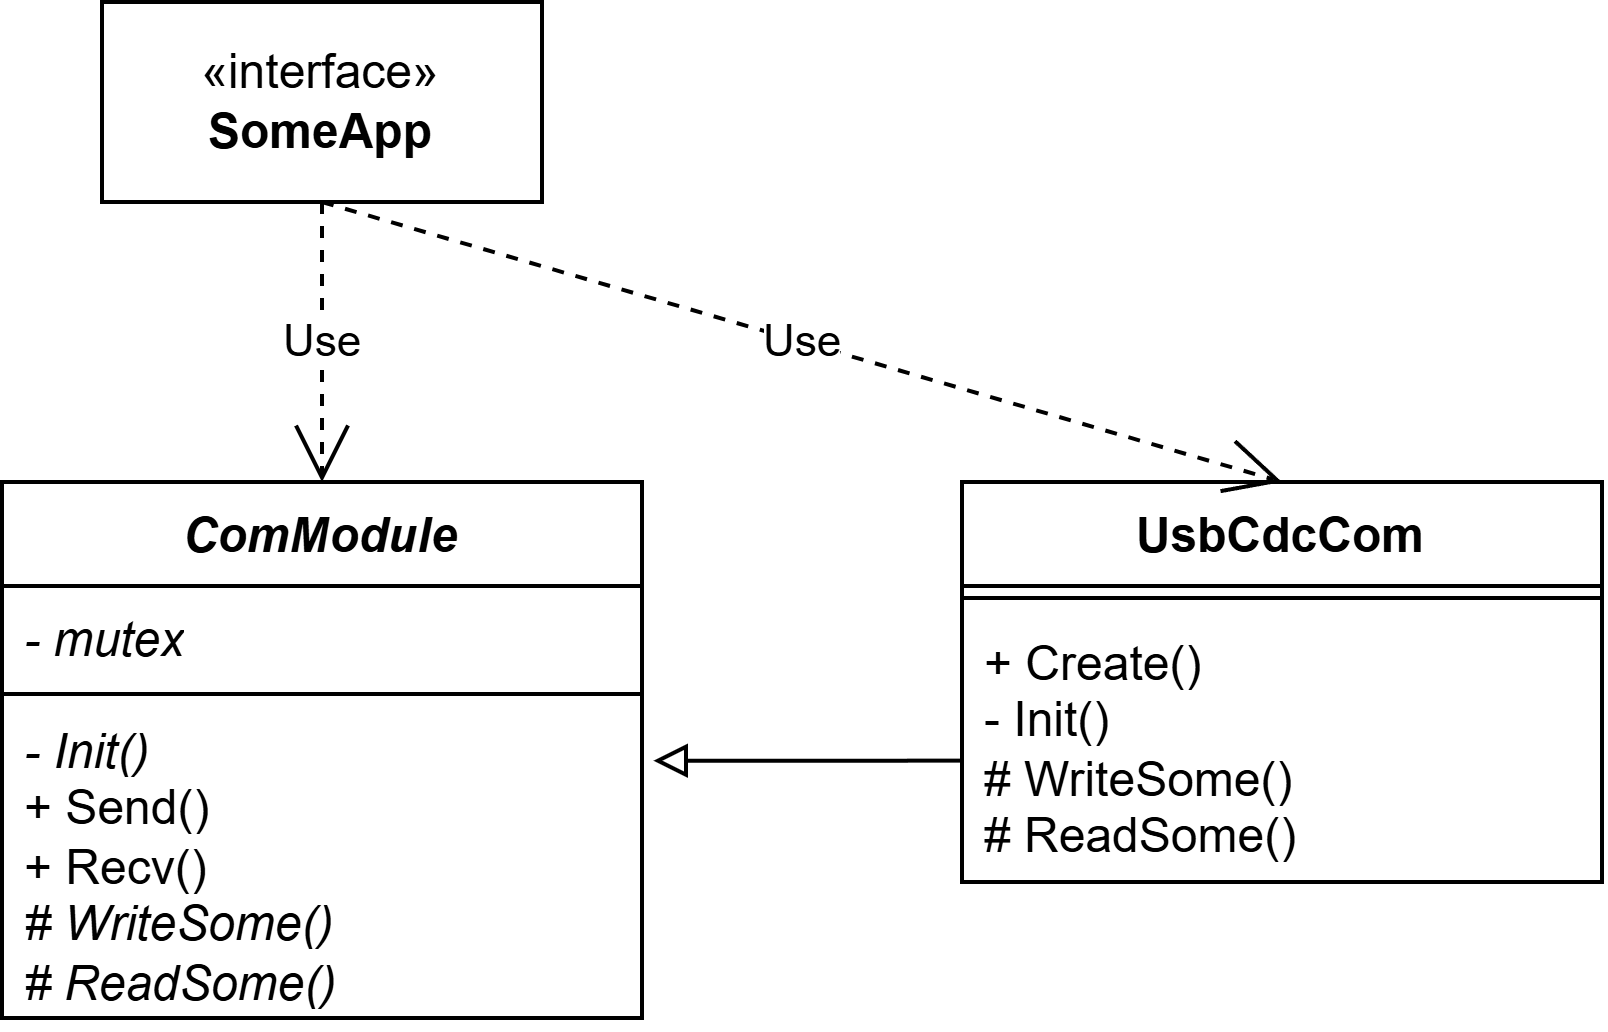

The diagram above was exported from draw.io. Its source (the exported page's mxGraphModel, read from the mxfile embedded in the PNG):
<mxGraphModel dx="669" dy="544" grid="1" gridSize="10" guides="1" tooltips="1" connect="1" arrows="1" fold="1" page="1" pageScale="1" pageWidth="827" pageHeight="1169" math="0" shadow="0">
  <root>
    <mxCell id="0" />
    <mxCell id="1" parent="0" />
    <mxCell id="8wWgq_qazazxQdoWkpNQ-1" parent="1" style="swimlane;fontStyle=1;align=center;verticalAlign=top;childLayout=stackLayout;horizontal=1;startSize=26;horizontalStack=0;resizeParent=1;resizeParentMax=0;resizeLast=0;collapsible=1;marginBottom=0;whiteSpace=wrap;html=1;" value="&lt;i&gt;ComModule&lt;/i&gt;" vertex="1">
      <mxGeometry height="134" width="160" x="80" y="160" as="geometry" />
    </mxCell>
    <mxCell id="8wWgq_qazazxQdoWkpNQ-2" parent="8wWgq_qazazxQdoWkpNQ-1" style="text;strokeColor=none;fillColor=none;align=left;verticalAlign=top;spacingLeft=4;spacingRight=4;overflow=hidden;rotatable=0;points=[[0,0.5],[1,0.5]];portConstraint=eastwest;whiteSpace=wrap;html=1;" value="&lt;i&gt;- mutex&lt;/i&gt;" vertex="1">
      <mxGeometry height="26" width="160" y="26" as="geometry" />
    </mxCell>
    <mxCell id="8wWgq_qazazxQdoWkpNQ-3" parent="8wWgq_qazazxQdoWkpNQ-1" style="line;strokeWidth=1;fillColor=none;align=left;verticalAlign=middle;spacingTop=-1;spacingLeft=3;spacingRight=3;rotatable=0;labelPosition=right;points=[];portConstraint=eastwest;strokeColor=inherit;" value="" vertex="1">
      <mxGeometry height="2" width="160" y="52" as="geometry" />
    </mxCell>
    <mxCell id="8wWgq_qazazxQdoWkpNQ-4" parent="8wWgq_qazazxQdoWkpNQ-1" style="text;strokeColor=none;fillColor=none;align=left;verticalAlign=top;spacingLeft=4;spacingRight=4;overflow=hidden;rotatable=0;points=[[0,0.5],[1,0.5]];portConstraint=eastwest;whiteSpace=wrap;html=1;" value="&lt;div&gt;&lt;i&gt;- Init()&lt;/i&gt;&lt;/div&gt;&lt;div&gt;+ Send()&lt;/div&gt;&lt;div&gt;+ Recv()&lt;/div&gt;&lt;div&gt;&lt;i&gt;# WriteSome()&lt;/i&gt;&lt;/div&gt;&lt;div&gt;&lt;i&gt;# ReadSome()&lt;/i&gt;&lt;/div&gt;" vertex="1">
      <mxGeometry height="80" width="160" y="54" as="geometry" />
    </mxCell>
    <mxCell id="8wWgq_qazazxQdoWkpNQ-9" edge="1" parent="1" style="edgeStyle=orthogonalEdgeStyle;rounded=0;orthogonalLoop=1;jettySize=auto;html=1;entryX=1.018;entryY=0.196;entryDx=0;entryDy=0;entryPerimeter=0;endArrow=block;endFill=0;" target="8wWgq_qazazxQdoWkpNQ-4" value="">
      <mxGeometry relative="1" as="geometry">
        <mxPoint x="320" y="195.68" as="sourcePoint" />
        <mxPoint x="280.03" y="440" as="targetPoint" />
      </mxGeometry>
    </mxCell>
    <mxCell id="8wWgq_qazazxQdoWkpNQ-5" parent="1" style="swimlane;fontStyle=1;align=center;verticalAlign=top;childLayout=stackLayout;horizontal=1;startSize=26;horizontalStack=0;resizeParent=1;resizeParentMax=0;resizeLast=0;collapsible=1;marginBottom=0;whiteSpace=wrap;html=1;" value="UsbCdcCom" vertex="1">
      <mxGeometry height="100" width="160" x="320" y="160" as="geometry" />
    </mxCell>
    <mxCell id="8wWgq_qazazxQdoWkpNQ-7" parent="8wWgq_qazazxQdoWkpNQ-5" style="line;strokeWidth=1;fillColor=none;align=left;verticalAlign=middle;spacingTop=-1;spacingLeft=3;spacingRight=3;rotatable=0;labelPosition=right;points=[];portConstraint=eastwest;strokeColor=inherit;" value="" vertex="1">
      <mxGeometry height="6" width="160" y="26" as="geometry" />
    </mxCell>
    <mxCell id="8wWgq_qazazxQdoWkpNQ-8" parent="8wWgq_qazazxQdoWkpNQ-5" style="text;strokeColor=none;fillColor=none;align=left;verticalAlign=top;spacingLeft=4;spacingRight=4;overflow=hidden;rotatable=0;points=[[0,0.5],[1,0.5]];portConstraint=eastwest;whiteSpace=wrap;html=1;" value="&lt;div&gt;+ Create()&lt;/div&gt;&lt;div&gt;- Init()&lt;/div&gt;&lt;div&gt;&lt;span style=&quot;background-color: transparent; color: light-dark(rgb(0, 0, 0), rgb(255, 255, 255));&quot;&gt;# WriteSome()&lt;/span&gt;&lt;/div&gt;&lt;div&gt;# ReadSome()&lt;/div&gt;" vertex="1">
      <mxGeometry height="68" width="160" y="32" as="geometry" />
    </mxCell>
    <mxCell id="8wWgq_qazazxQdoWkpNQ-11" parent="1" style="html=1;whiteSpace=wrap;" value="«interface»&lt;br&gt;&lt;b&gt;SomeApp&lt;/b&gt;" vertex="1">
      <mxGeometry height="50" width="110" x="105" y="40" as="geometry" />
    </mxCell>
    <mxCell id="8wWgq_qazazxQdoWkpNQ-12" edge="1" parent="1" source="8wWgq_qazazxQdoWkpNQ-11" style="endArrow=open;endSize=12;dashed=1;html=1;rounded=0;exitX=0.5;exitY=1;exitDx=0;exitDy=0;entryX=0.5;entryY=0;entryDx=0;entryDy=0;" target="8wWgq_qazazxQdoWkpNQ-5" value="Use">
      <mxGeometry relative="1" width="160" as="geometry">
        <mxPoint x="290" y="130" as="sourcePoint" />
        <mxPoint x="450" y="130" as="targetPoint" />
      </mxGeometry>
    </mxCell>
    <mxCell id="8wWgq_qazazxQdoWkpNQ-13" edge="1" parent="1" source="8wWgq_qazazxQdoWkpNQ-11" style="endArrow=open;endSize=12;dashed=1;html=1;rounded=0;exitX=0.5;exitY=1;exitDx=0;exitDy=0;entryX=0.5;entryY=0;entryDx=0;entryDy=0;" target="8wWgq_qazazxQdoWkpNQ-1" value="Use">
      <mxGeometry relative="1" width="160" as="geometry">
        <mxPoint x="300" y="180" as="sourcePoint" />
        <mxPoint x="405" y="250" as="targetPoint" />
      </mxGeometry>
    </mxCell>
  </root>
</mxGraphModel>